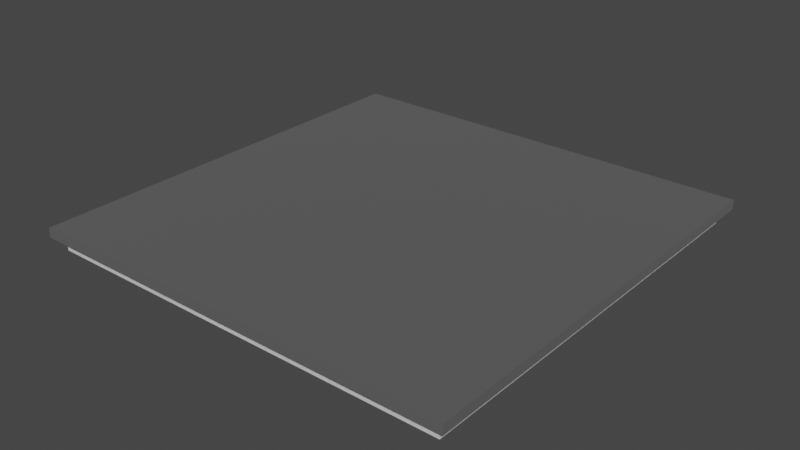 # Source: RoofTile.blend  (saved by Blender 2.93.21; exported with 4.5.12 LTS)
import bpy
from mathutils import Matrix  # noqa: F401  (used for matrix-valued properties, if any)

bpy.ops.wm.read_factory_settings(use_empty=True)
scene = bpy.context.scene
scene.name = 'Scene'

# ---- collections
col_collection = bpy.data.collections.new('Collection'); scene.collection.children.link(col_collection)

# ---- materials (node trees are filled in below, after node groups)
mat_roof_panel = bpy.data.materials.new('Roof Panel')
mat_roof_panel.use_transparent_shadow = False
mat_roof_metal = bpy.data.materials.new('Roof Metal')
mat_roof_metal.use_transparent_shadow = False

# ---- material node trees
mat_roof_panel.use_nodes = True; mat_roof_panel.node_tree.nodes.clear()
_N = mat_roof_panel.node_tree.nodes; _L = mat_roof_panel.node_tree.links
n0 = _N.new('ShaderNodeOutputMaterial'); n0.name = 'Material Output'; n0.location = (300, 300)
n1 = _N.new('ShaderNodeBsdfPrincipled'); n1.name = 'Principled BSDF'; n1.location = (10, 300)
n1.distribution = 'GGX'
n1.subsurface_method = 'BURLEY'
n1.inputs[2].default_value = 0.6
n1.inputs[3].default_value = 1.45
n1.inputs[27].default_value = (0.0, 0.0, 0.0, 1.0)
n1.inputs[28].default_value = 1.0
n2 = _N.new('ShaderNodeTexNoise'); n2.name = 'Noise Texture'; n2.location = (-677, 225)
n2.inputs[2].default_value = 75.0
n3 = _N.new('ShaderNodeValToRGB'); n3.name = 'ColorRamp'; n3.location = (-457, 218)
while len(n3.color_ramp.elements) > 1: n3.color_ramp.elements.remove(n3.color_ramp.elements[-1])
n3.color_ramp.elements[0].position = 0.0; n3.color_ramp.elements[0].color = (0.4514, 0.4514, 0.4514, 1.0)
_e = n3.color_ramp.elements.new(1.0); _e.color = (1.0, 1.0, 1.0, 1.0)
_L.new(n1.outputs[0], n0.inputs[0])
_L.new(n2.outputs[0], n3.inputs[0])
_L.new(n3.outputs[0], n1.inputs[0])
n0.is_active_output = True
mat_roof_metal.use_nodes = True; mat_roof_metal.node_tree.nodes.clear()
_N = mat_roof_metal.node_tree.nodes; _L = mat_roof_metal.node_tree.links
n0 = _N.new('ShaderNodeOutputMaterial'); n0.name = 'Material Output'; n0.location = (300, 300)
n1 = _N.new('ShaderNodeBsdfPrincipled'); n1.name = 'Principled BSDF'; n1.location = (10, 300)
n1.distribution = 'GGX'
n1.subsurface_method = 'BURLEY'
n1.inputs[1].default_value = 1.0
n1.inputs[2].default_value = 0.4758
n1.inputs[3].default_value = 1.45
n1.inputs[13].default_value = 1.0
n1.inputs[27].default_value = (0.0, 0.0, 0.0, 1.0)
n1.inputs[28].default_value = 1.0
_L.new(n1.outputs[0], n0.inputs[0])
n0.is_active_output = True

# ---- world
world_world = bpy.data.worlds.new('World'); scene.world = world_world
world_world.use_nodes = True; world_world.node_tree.nodes.clear()
_N = world_world.node_tree.nodes; _L = world_world.node_tree.links
n0 = _N.new('ShaderNodeOutputWorld'); n0.name = 'World Output'; n0.location = (300, 300)
n1 = _N.new('ShaderNodeBackground'); n1.name = 'Background'; n1.location = (10, 300)
n1.inputs[0].default_value = (0.05088, 0.05088, 0.05088, 1.0)
_L.new(n1.outputs[0], n0.inputs[0])
n0.is_active_output = True
world_world.color = (0.05088, 0.05088, 0.05088)
world_world.use_sun_shadow = False
world_world.sun_shadow_jitter_overblur = 0.0

# ---- meshes
me_plane_006 = bpy.data.meshes.new('Plane.006')
me_plane_006.from_pydata([(-0.5, -0.5, -0.02158), (0.5, -0.5, -0.02158), (-0.5, 0.5, -0.02158), (0.5, 0.5, -0.02158), (-0.5, 0.5, 0.02698), (-0.5, -0.5, 0.02698), (0.5, -0.5, 0.02698), (0.5, 0.5, 0.02698), (-0.5232, 0.5232, 0.02698), (-0.5232, -0.5232, 0.02698), (0.5232, -0.5232, 0.02698), (0.5232, 0.5232, 0.02698), (-0.5232, 0.5232, 0.06159), (-0.5232, -0.5232, 0.06159), (0.5232, -0.5232, 0.06159), (0.5232, 0.5232, 0.06159)], [], [(0, 2, 3, 1), (6, 7, 11, 10), (1, 3, 7, 6), (2, 0, 5, 4), (3, 2, 4, 7), (0, 1, 6, 5), (4, 5, 9, 8), (7, 4, 8, 11), (5, 6, 10, 9), (8, 9, 13, 12), (11, 8, 12, 15), (9, 10, 14, 13), (10, 11, 15, 14), (12, 13, 14, 15)])
me_plane_006.polygons.foreach_set('material_index', [0, 1, 0, 0, 0, 0, 1, 1, 1, 1, 1, 1, 1, 1])
_uv = me_plane_006.uv_layers.new(name='UVMap')
_uv.uv.foreach_set('vector', [0.0, 0.0, 0.0, 1.0, 1.0, 1.0, 1.0, 0.0, 1.0, 0.0, 1.0, 1.0, 1.0, 1.0, 1.0, 0.0, 1.0, 0.0, 1.0, 1.0, 1.0, 1.0, 1.0, 0.0, 0.0, 1.0, 0.0, 0.0, 0.0, 0.0, 0.0, 1.0, 1.0, 1.0, 0.0, 1.0, 0.0, 1.0, 1.0, 1.0, 0.0, 0.0, 1.0, 0.0, 1.0, 0.0, 0.0, 0.0, 0.0, 1.0, 0.0, 0.0, 0.0, 0.0, 0.0, 1.0, 1.0, 1.0, 0.0, 1.0, 0.0, 1.0, 1.0, 1.0, 0.0, 0.0, 1.0, 0.0, 1.0, 0.0, 0.0, 0.0, 0.0, 1.0, 0.0, 0.0, 0.0, 0.0, 0.0, 1.0, 1.0, 1.0, 0.0, 1.0, 0.0, 1.0, 1.0, 1.0, 0.0, 0.0, 1.0, 0.0, 1.0, 0.0, 0.0, 0.0, 1.0, 0.0, 1.0, 1.0, 1.0, 1.0, 1.0, 0.0, 0.0, 1.0, 0.0, 0.0, 1.0, 0.0, 1.0, 1.0])
me_plane_006.materials.append(mat_roof_panel)
me_plane_006.materials.append(mat_roof_metal)
me_plane_006.use_remesh_fix_poles = True
me_plane_006.use_remesh_preserve_attributes = False
me_plane_006.use_mirror_vertex_groups = False
me_plane_006.update()

# ---- objects
ob_roof = bpy.data.objects.new('Roof', me_plane_006)

# ---- transforms, parenting, visibility, modifiers, constraints
ob_roof.location = (0.0, 0.0, 0.0)
ob_roof.scale = (1.5, 1.5, 1.0)
ob_roof.lineart.crease_threshold = 0.0

# ---- collection membership
col_collection.objects.link(ob_roof)

# ---- scene / render settings (as saved in the file)
scene.frame_start = 1; scene.frame_end = 250; scene.frame_set(1)
scene.render.engine = 'BLENDER_EEVEE_NEXT'
scene.cycles.use_denoising = False
scene.cycles.samples = 128
scene.cycles.sampling_pattern = 'TABULATED_SOBOL'
scene.cycles.use_adaptive_sampling = False
scene.cycles.use_light_tree = False
scene.view_settings.view_transform = 'Filmic'
bpy.context.view_layer.update()

# ---- added for rendering (the .blend has no active camera and no usable light): camera, sun
cam_auto = bpy.data.cameras.new('AutoCamera')
cam_auto.lens = 50.0
cam_auto.sensor_width = 36.0
cam_auto.clip_end = 1000.0
ob_auto_camera = bpy.data.objects.new('AutoCamera', cam_auto)
scene.collection.objects.link(ob_auto_camera)
ob_auto_camera.location = (2.05516, -2.46619, 1.66413)
ob_auto_camera.rotation_euler = (1.09748, -7.21219e-08, 0.694738)
scene.camera = ob_auto_camera
light_auto_sun = bpy.data.lights.new('AutoSun', 'SUN')
light_auto_sun.energy = 3.0
light_auto_sun.angle = 0.0523599
ob_auto_sun = bpy.data.objects.new('AutoSun', light_auto_sun)
scene.collection.objects.link(ob_auto_sun)
ob_auto_sun.rotation_euler = (0.872665, 0.174533, 0.523599)
bpy.context.view_layer.update()
